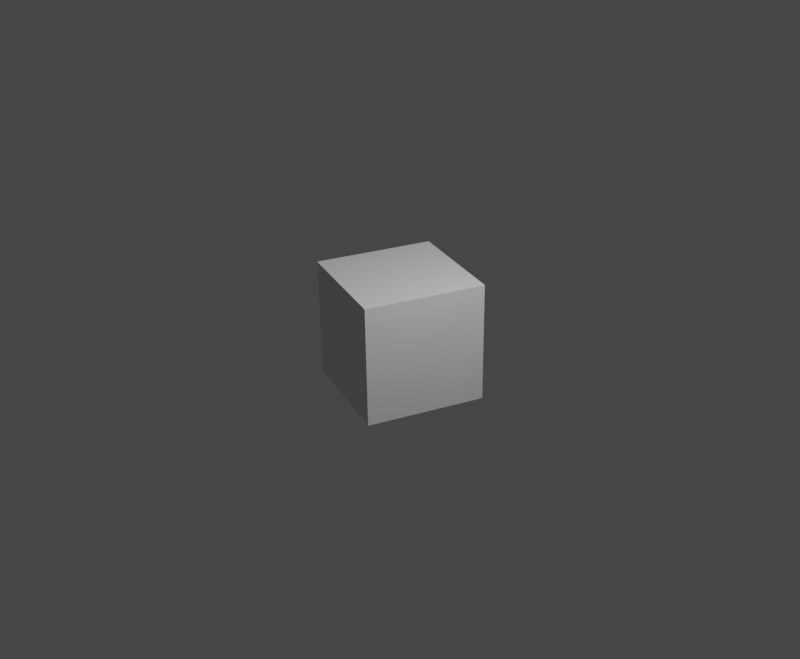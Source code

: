 # Source: blender_cube.blend  (saved by Blender 2.80.75; exported with 4.5.12 LTS)
import bpy
from mathutils import Matrix  # noqa: F401  (used for matrix-valued properties, if any)

bpy.ops.wm.read_factory_settings(use_empty=True)
scene = bpy.context.scene
scene.name = 'Scene'

# ---- collections
col_collection = bpy.data.collections.new('Collection'); scene.collection.children.link(col_collection)

# ---- materials (node trees are filled in below, after node groups)
mat_material = bpy.data.materials.new('Material')
mat_material.alpha_threshold = 0.0
mat_material.use_transparent_shadow = False
mat_material.line_color = (0.0, 0.0, 0.0, 1.0)

# ---- material node trees
mat_material.use_nodes = True; mat_material.node_tree.nodes.clear()
_N = mat_material.node_tree.nodes; _L = mat_material.node_tree.links
n0 = _N.new('ShaderNodeOutputMaterial'); n0.name = 'Material Output'; n0.location = (300, 300)
n1 = _N.new('ShaderNodeBsdfPrincipled'); n1.name = 'Principled BSDF'; n1.location = (10, 300)
n1.distribution = 'GGX'
n1.subsurface_method = 'BURLEY'
n1.inputs[2].default_value = 0.4
n1.inputs[3].default_value = 1.45
n1.inputs[27].default_value = (0.0, 0.0, 0.0, 1.0)
n1.inputs[28].default_value = 1.0
_L.new(n1.outputs[0], n0.inputs[0])
n0.is_active_output = True

# ---- world
world_world = bpy.data.worlds.new('World'); scene.world = world_world
world_world.use_nodes = True; world_world.node_tree.nodes.clear()
_N = world_world.node_tree.nodes; _L = world_world.node_tree.links
n0 = _N.new('ShaderNodeOutputWorld'); n0.name = 'World Output'; n0.location = (300, 300)
n1 = _N.new('ShaderNodeBackground'); n1.name = 'Background'; n1.location = (10, 300)
n1.inputs[0].default_value = (0.05088, 0.05088, 0.05088, 1.0)
_L.new(n1.outputs[0], n0.inputs[0])
n0.is_active_output = True
world_world.color = (0.05088, 0.05088, 0.05088)
world_world.use_sun_shadow = False
world_world.sun_shadow_jitter_overblur = 0.0

# ---- cameras
cam_camera = bpy.data.cameras.new('Camera')
cam_camera.clip_end = 100.0
cam_camera.ortho_scale = 7.314

# ---- lights
light_light = bpy.data.lights.new('Light', 'POINT')
light_light.transmission_factor = 0.0
light_light.energy = 1000.0
light_light.shadow_soft_size = 0.1
light_light.shadow_maximum_resolution = 0.006
light_light.use_absolute_resolution = True

# ---- meshes
me_cube = bpy.data.meshes.new('Cube')
me_cube.from_pydata([(1.0, 1.0, 1.0), (1.0, 1.0, -1.0), (1.0, -1.0, 1.0), (1.0, -1.0, -1.0), (-1.0, 1.0, 1.0), (-1.0, 1.0, -1.0), (-1.0, -1.0, 1.0), (-1.0, -1.0, -1.0)], [], [(0, 4, 6, 2), (3, 2, 6, 7), (7, 6, 4, 5), (5, 1, 3, 7), (1, 0, 2, 3), (5, 4, 0, 1)])
_uv = me_cube.uv_layers.new(name='UVMap')
_uv.uv.foreach_set('vector', [0.375, 0.0, 0.625, 0.0, 0.625, 0.25, 0.375, 0.25, 0.375, 0.25, 0.625, 0.25, 0.625, 0.5, 0.375, 0.5, 0.375, 0.5, 0.625, 0.5, 0.625, 0.75, 0.375, 0.75, 0.375, 0.75, 0.625, 0.75, 0.625, 1.0, 0.375, 1.0, 0.125, 0.5, 0.375, 0.5, 0.375, 0.75, 0.125, 0.75, 0.625, 0.5, 0.875, 0.5, 0.875, 0.75, 0.625, 0.75])
me_cube.materials.append(mat_material)
me_cube.use_remesh_preserve_volume = False
me_cube.use_remesh_preserve_attributes = False
me_cube.use_mirror_vertex_groups = False
me_cube.update()

# ---- objects
ob_cube = bpy.data.objects.new('Cube', me_cube)
ob_light = bpy.data.objects.new('Light', light_light)
ob_camera = bpy.data.objects.new('Camera', cam_camera)

# ---- transforms, parenting, visibility, modifiers, constraints
ob_cube.location = (0.0, 0.0, 0.0)
ob_cube.lock_rotations_4d = False
ob_cube.empty_display_type = 'ARROWS'
ob_cube.lineart.crease_threshold = 0.0
ob_light.location = (4.076, 1.005, 5.904)
ob_light.rotation_euler = (0.6503, 0.05522, 1.866)
ob_light.lock_rotations_4d = False
ob_light.empty_display_type = 'ARROWS'
ob_light.color = (0.0, 0.0, 0.0, 0.0)
ob_light.lineart.crease_threshold = 0.0
ob_camera.location = (14.73, -6.505, 8.018)
ob_camera.rotation_euler = (1.109, 0.01327, 1.148)
ob_camera.lock_rotations_4d = False
ob_camera.empty_display_type = 'ARROWS'
ob_camera.color = (0.0, 0.0, 0.0, 0.0)
ob_camera.display_type = 'WIRE'
ob_camera.lineart.crease_threshold = 0.0

# ---- collection membership
col_collection.objects.link(ob_cube)
col_collection.objects.link(ob_light)
col_collection.objects.link(ob_camera)

# ---- scene / render settings (as saved in the file)
scene.camera = ob_camera
scene.frame_start = 1; scene.frame_end = 250; scene.frame_set(1)
scene.render.engine = 'BLENDER_EEVEE_NEXT'
scene.render.resolution_x = 850
scene.render.resolution_y = 700
scene.cycles.use_denoising = False
scene.cycles.samples = 128
scene.cycles.sampling_pattern = 'TABULATED_SOBOL'
scene.cycles.use_adaptive_sampling = False
scene.cycles.use_light_tree = False
scene.view_settings.view_transform = 'Filmic'
bpy.context.view_layer.update()
